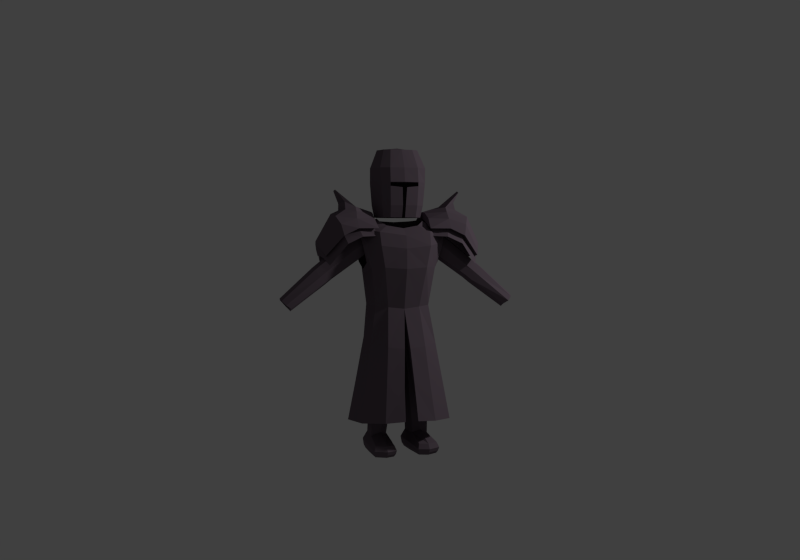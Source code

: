 # Source: player.blend  (saved by Blender 2.67.0; exported with 4.5.12 LTS)
import bpy
from mathutils import Matrix  # noqa: F401  (used for matrix-valued properties, if any)

bpy.ops.wm.read_factory_settings(use_empty=True)
scene = bpy.context.scene
scene.name = 'Scene'

# ---- collections
col_collection_1 = bpy.data.collections.new('Collection 1'); scene.collection.children.link(col_collection_1)

# ---- materials (node trees are filled in below, after node groups)
mat_knightmat = bpy.data.materials.new('KnightMat')
mat_knightmat.alpha_threshold = 0.0
mat_knightmat.use_transparent_shadow = False
mat_knightmat.diffuse_color = (0.1451, 0.1108, 0.1378, 1.0)
mat_knightmat.roughness = 0.5
mat_knightmat.specular_intensity = 1.0
mat_knightmat.line_color = (0.0, 0.0, 0.0, 1.0)

# ---- material node trees

# ---- world
world_world = bpy.data.worlds.new('World'); scene.world = world_world
world_world.color = (0.05088, 0.05088, 0.05088)
world_world.use_sun_shadow = False
world_world.sun_shadow_jitter_overblur = 0.0
world_world.cycles.sampling_method = 'MANUAL'
world_world.cycles.sample_map_resolution = 256

# ---- cameras
cam_camera = bpy.data.cameras.new('Camera')
cam_camera.clip_end = 100.0
cam_camera.lens = 35.0
cam_camera.sensor_width = 32.0
cam_camera.sensor_height = 18.0
cam_camera.ortho_scale = 7.314
cam_camera.dof.focus_distance = 0.0
cam_camera.dof.aperture_fstop = 128.0

# ---- lights
light_lamp = bpy.data.lights.new('Lamp', 'POINT')
light_lamp.transmission_factor = 0.0
light_lamp.cutoff_distance = 30.0
light_lamp.energy = 100.0
light_lamp.shadow_buffer_clip_start = 1.001
light_lamp.shadow_soft_size = 0.1
light_lamp.shadow_maximum_resolution = 0.006
light_lamp.use_absolute_resolution = True
light_lamp.cycles.use_multiple_importance_sampling = False

# ---- meshes
me_knightmesh = bpy.data.meshes.new('KnightMesh')
me_knightmesh.from_pydata([(-0.5191, -0.1104, 0.5942), (-0.5205, -0.02302, 0.5928), (-0.45, -0.1121, 0.526), (-0.4512, -0.01985, 0.5281), (-0.4359, -0.01971, 0.5404), (-0.4347, -0.112, 0.5383), (-0.5052, -0.02288, 0.6051), (-0.5039, -0.1103, 0.6065), (-0.1991, 0.007055, 0.7033), (-0.1993, -0.1125, 0.7008), (-0.2414, 0.01015, 0.807), (-0.2398, -0.1178, 0.8097), (-0.6712, -0.04936, 0.3755), (-0.6582, -0.1154, 0.3732), (-0.7134, -0.04593, 0.4203), (-0.7124, -0.113, 0.42), (-0.4863, -0.1101, 0.6206), (-0.4877, -0.02272, 0.6192), (-0.4172, -0.1118, 0.5523), (-0.4184, -0.01955, 0.5545), (-0.2692, -0.2292, -0.293), (-0.2665, 0.07496, -0.2999), (0.0, 0.1826, -0.3171), (-0.03796, -0.3413, -0.2754), (-0.1636, -0.1399, 0.3807), (-0.1739, 0.03859, 0.3842), (0.0, 0.07912, 0.3641), (0.0, -0.1888, 0.3641), (-0.2276, -0.1404, 0.8292), (-0.2276, 0.07141, 0.8292), (0.0, 0.12, 0.7891), (0.0, -0.2258, 0.7951), (-0.1332, -0.1138, 0.8801), (-0.1332, 0.01027, 0.8865), (0.0, 0.04185, 0.876), (0.0, -0.1693, 0.8376), (-0.1945, -0.1711, 0.605), (-0.1945, 0.06943, 0.605), (0.0, 0.1164, 0.583), (0.0, -0.2434, 0.6002), (-0.2184, 0.04332, 0.6366), (-0.2184, -0.1466, 0.6366), (-0.259, 0.04144, 0.8055), (-0.259, -0.1468, 0.8055), (-0.1978, 0.02227, 0.1463), (-0.2005, -0.1659, 0.1543), (0.0, 0.1093, 0.1271), (-0.01725, -0.2533, 0.1351), (-0.2342, -0.197, -0.06527), (-0.03106, -0.2965, -0.08352), (0.0, 0.1453, -0.1012), (-0.2315, 0.04813, -0.08292), (-0.09186, 0.06635, 0.371), (-0.1511, 0.1607, -0.3082), (-0.09527, -0.1755, 0.3745), (-0.1511, -0.3171, -0.2841), (-0.1183, 0.108, 0.7958), (-0.1534, -0.2051, 0.8164), (-0.0957, 0.03152, 0.8814), (-0.0957, -0.1457, 0.8541), (-0.1094, 0.1016, 0.5889), (-0.1274, -0.227, 0.6089), (-0.1132, 0.09388, 0.137), (-0.1132, -0.2368, 0.1451), (-0.1318, 0.1267, -0.09174), (-0.1318, -0.2762, -0.07409), (-0.1806, -0.0672, 0.3842), (-0.3168, -0.07693, -0.2964), (-0.249, 0.0472, -0.3008), (-0.2081, -0.05435, 0.5714), (-0.2176, -0.05541, 0.5957), (-0.227, -0.07004, 0.1503), (-0.2711, -0.07342, -0.0741), (-0.2512, -0.2018, -0.2952), (-0.03519, -0.2643, -0.08342), (-0.01861, -0.2084, 0.1351), (0.0, -0.1438, 0.3641), (-0.05065, -0.2949, -0.275), (-0.259, -0.05759, 0.8237), (-0.2609, -0.07734, -0.1297), (-0.2311, -0.1725, -0.121), (-0.2294, 0.01763, -0.1253), (-0.2903, -0.07713, -0.2961), (-0.1546, -0.2737, -0.2848), (-0.1546, 0.1174, -0.3077), (-0.1332, -0.05497, 0.8958), (0.0, 0.1353, -0.315), (0.0, 0.08494, -0.1361), (-0.2276, -0.05036, 0.8473), (-0.1573, 0.07126, -0.1305), (-0.1573, -0.2275, -0.1262), (-0.4514, 0.0009141, 0.5874), (-0.4499, -0.1263, 0.587), (-0.2237, -0.137, 0.7568), (-0.2251, 0.03517, 0.7555), (-0.4697, -0.1264, 0.5711), (-0.4711, 0.0007331, 0.5715), (-0.4869, -0.1266, 0.5572), (-0.4884, 0.0005752, 0.5576), (-0.6886, -0.1317, 0.3947), (-0.6897, -0.03219, 0.395), (0.0, -0.1325, 1.301), (0.0, 0.07076, 1.301), (-0.09929, 0.0416, 1.301), (-0.168, -0.03492, 1.192), (-0.1133, -0.1366, 0.9012), (-0.126, -0.03395, 1.301), (-0.2429, -0.05227, 0.8308), (-0.2058, -0.05927, 0.6816), (-0.4897, -0.06112, 0.6357), (-0.4116, -0.06422, 0.5387), (-0.6795, -0.05845, 0.3809), (-0.6586, -0.08314, 0.3569), (-0.7197, -0.08071, 0.4328), (-0.009436, -0.1702, 0.9012), (0.0, 0.07967, 0.9012), (-0.108, 0.04133, 0.9012), (-0.1382, -0.1539, 1.192), (-0.4486, -0.06456, 0.5089), (-0.5266, -0.06146, 0.6059), (-0.4314, -0.0644, 0.5228), (-0.5094, -0.0613, 0.6198), (-0.1033, -0.1069, 1.301), (0.0, 0.1027, 1.192), (0.0, -0.1875, 1.192), (-0.1329, 0.06439, 1.192), (-0.1575, -0.002117, 0.3074), (0.0, -0.03395, 1.316), (-0.1431, -0.03492, 0.9012), (-0.1502, -0.2305, 0.7359), (-0.2437, -0.1634, 0.7314), (0.0, -0.2434, 0.7192), (-0.2217, -0.1779, 0.7516), (-0.2198, 0.07556, 0.7267), (0.0, 0.1258, 0.6745), (-0.2341, 0.05949, 0.7161), (-0.114, 0.11, 0.6958), (-0.3673, -0.2207, 0.7957), (-0.1632, -0.1952, 0.7925), (-0.1512, -0.01379, 0.9026), (-0.4963, -0.05147, 0.7294), (-0.2781, 0.1178, 0.8444), (-0.1578, -0.2034, 0.8374), (-0.1542, 0.09518, 0.8737), (-0.3625, 0.1275, 0.7963), (-0.4686, 0.07104, 0.7055), (-0.4718, -0.1552, 0.7105), (-0.5025, -0.0503, 0.762), (-0.2787, -0.2158, 0.8367), (-0.1669, 0.07966, 0.9026), (-0.1672, -0.1288, 0.8981), (-0.2823, 0.09729, 0.896), (-0.2822, -0.1727, 0.8954), (-0.1632, -0.02442, 0.937), (-0.4127, -0.05309, 0.9208), (-0.3821, -0.1991, 0.8617), (-0.3647, 0.1057, 0.8671), (-0.3942, 0.04986, 0.9016), (-0.2783, 0.05106, 0.9345), (-0.1637, 0.02854, 0.9329), (-0.4892, 0.01966, 0.7398), (-0.1639, -0.07367, 0.9294), (-0.4049, -0.1516, 0.9078), (-0.2779, -0.1451, 0.9363), (-0.4656, -0.1718, 0.6779), (-0.4625, 0.08761, 0.673), (-0.4966, -0.1028, 0.7521), (-0.2572, 0.159, 0.8038), (-0.4768, -0.05265, 0.6747), (-0.1518, 0.04413, 0.8969), (-0.1594, -0.04927, 0.8299), (-0.483, 0.02872, 0.7073), (-0.1521, -0.07215, 0.8927), (-0.3909, -0.05606, 0.7953), (-0.347, -0.2325, 0.748), (-0.4904, -0.1117, 0.7195), (-0.3616, -0.1843, 0.7981), (-0.174, -0.04749, 0.8799), (-0.4914, -0.04998, 0.7247), (-0.2732, 0.09147, 0.8396), (-0.1778, -0.1679, 0.8426), (-0.1628, 0.05819, 0.8849), (-0.3575, 0.0996, 0.7916), (-0.273, -0.1825, 0.839), (-0.4606, -0.1505, 0.6732), (-0.4575, 0.06629, 0.6682), (-0.1747, -0.005735, 0.8742), (-0.478, 0.01705, 0.7025), (-0.175, -0.0851, 0.8701), (-0.4855, -0.1003, 0.7148), (-0.1611, 0.1299, 0.8153), (-0.343, 0.1477, 0.7417), (-0.2584, -0.2214, 0.7889), (-0.446, -0.1874, 0.6231), (-0.4429, 0.103, 0.6183), (-0.3735, 0.06147, 0.7663), (-0.2556, 0.06298, 0.8184), (-0.1586, 0.02882, 0.8384), (-0.2543, -0.04142, 0.8296), (-0.4635, 0.03712, 0.6526), (-0.1604, -0.09965, 0.82), (-0.3832, -0.1443, 0.7823), (-0.2555, -0.1186, 0.818), (-0.4709, -0.1201, 0.6647), (-0.3497, 0.02068, 0.9833), (-0.3476, -0.0444, 0.95), (-0.3478, 0.03479, 0.9384), (-0.2787, 0.03644, 0.9624), (-0.3471, -0.04494, 0.9917), (-0.2776, -0.04177, 0.9721), (-0.3845, -0.0009817, 1.058), (-0.3388, -0.1226, 0.9477), (-0.2783, -0.121, 0.9642), (-0.3821, -0.03835, 1.065), (-0.3369, -0.09639, 0.9921), (-0.3787, -0.07174, 1.055), (-0.07702, -0.2318, -0.4997), (-0.1872, -0.2227, -0.4987), (-0.05694, 0.01145, -0.4999), (-0.1849, 0.02201, -0.4987), (-0.06163, -0.08677, -0.4998), (-0.188, -0.07634, -0.4987), (-0.1004, 0.05827, -0.4814), (-0.1132, -0.07392, -0.4994), (-0.1038, 0.04004, -0.4994), (-0.1279, -0.2523, -0.4992), (-0.04222, 0.03439, -0.4446), (-0.05297, -0.08448, -0.4818), (-0.1953, -0.07274, -0.4806), (-0.0662, 0.01969, -0.3955), (-0.1953, 0.04703, -0.4432), (-0.1273, -0.2813, -0.4598), (-0.1992, -0.07069, -0.4536), (-0.04782, -0.08318, -0.4445), (-0.09829, 0.06862, -0.4441), (-0.1276, -0.2708, -0.4812), (-0.1917, 0.03797, -0.4806), (-0.0477, 0.02609, -0.4819), (-0.1943, -0.2375, -0.4806), (-0.0703, -0.2477, -0.4817), (-0.1983, -0.2459, -0.4592), (-0.06639, -0.2568, -0.4603), (-0.1714, 0.02838, -0.3946), (-0.1277, -0.2589, -0.4319), (-0.124, -0.1062, -0.3791), (-0.1755, -0.08073, -0.4042), (-0.08371, -0.07875, -0.3998), (-0.1021, 0.0477, -0.3952), (-0.1878, -0.2289, -0.4314), (-0.07614, -0.2381, -0.4324), (-0.04237, -0.02863, -0.02114), (-0.1722, -0.02863, -0.01403), (-0.09198, -0.1438, -0.01842), (-0.1672, -0.1282, -0.0143), (-0.03892, -0.1282, -0.02133), (-0.09198, -0.003675, -0.01842), (-0.1253, 0.07373, 1.1), (0.0, -0.002117, 0.2997), (-0.1328, -0.1609, 1.083), (-0.01376, -0.1985, 1.077), (0.0, 0.1166, 1.1), (-0.1676, -0.0374, 1.083), (-0.06902, 0.06889, 0.9012), (-0.08146, 0.09384, 1.192), (-0.08412, -0.1812, 1.192), (-0.1691, -0.03705, 1.107), (-0.07571, 0.1064, 1.1), (-0.01886, -0.173, 1.074), (-0.07098, 0.0248, 0.3026), (0.0, -0.1095, 0.2995), (-0.1521, -0.1095, 0.3071), (-0.07098, -0.1263, 0.3026), (-0.6697, -0.05087, 0.4384), (-0.6299, -0.101, 0.4044), (-0.6302, -0.07769, 0.3927), (-0.7058, -0.1044, 0.413), (0.0, 0.1175, 1.122), (0.0, -0.1997, 1.108), (-0.1343, -0.1619, 1.107), (-0.1268, 0.07446, 1.122), (0.0, -0.1742, 1.105), (-0.09019, -0.1653, 1.081), (-0.08509, -0.1909, 1.084), (-0.0765, 0.1073, 1.122), (-0.08491, -0.1921, 1.107), (-0.07688, -0.1625, 0.9012), (-0.07801, -0.03327, 1.308), (-0.06668, -0.126, 1.301), (-0.06466, 0.06422, 1.301), (-0.6887, -0.1178, 0.3947), (-0.6895, -0.04607, 0.3949), (-0.6671, -0.0828, 0.3675), (-0.09001, -0.1666, 1.105), (-0.01404, -0.1639, 0.9691), (-0.6668, -0.1061, 0.3792), (-0.7066, -0.05598, 0.4132), (-0.7111, -0.08105, 0.4222), (-0.07198, 0.09212, 0.9798), (0.0, 0.103, 0.9798), (-0.008931, -0.1894, 0.972), (-0.1245, -0.1525, 0.9709), (-0.1178, 0.06093, 0.9798), (-0.08091, -0.1815, 0.9715), (-0.1579, -0.03596, 0.9709), (-0.01454, -0.1447, 0.8983), (-0.6306, -0.05334, 0.4061), (-0.6689, -0.09925, 0.4382), (-0.6518, -0.1127, 0.4199), (-0.6742, -0.07594, 0.4474), (-0.6526, -0.04096, 0.4201)], [], [(94, 8, 19, 91), (109, 17, 6, 121), (108, 9, 18, 110), (93, 11, 16, 92), (107, 10, 17, 109), (96, 4, 3, 98), (91, 19, 4, 96), (92, 16, 7, 95), (110, 18, 5, 120), (97, 0, 15, 99), (120, 5, 2, 118), (121, 6, 1, 119), (95, 7, 0, 97), (13, 99, 289, 294), (98, 3, 12, 100), (118, 2, 13, 112), (119, 1, 14, 113), (72, 51, 21, 67), (64, 50, 22, 53), (65, 48, 20, 55), (55, 20, 73, 83), (132, 28, 43, 130), (57, 31, 35, 59), (136, 133, 29, 56), (129, 131, 31, 57), (88, 28, 32, 85), (56, 29, 33, 58), (66, 24, 36, 69), (52, 25, 37, 60), (54, 27, 39, 61), (133, 37, 40, 135), (88, 29, 42, 78), (69, 36, 41, 70), (66, 25, 44, 71), (52, 26, 46, 62), (54, 24, 45, 63), (71, 44, 51, 72), (63, 45, 48, 65), (62, 46, 50, 64), (51, 64, 53, 21), (49, 65, 55, 23), (28, 88, 78, 43), (28, 57, 59, 32), (134, 136, 56, 30), (132, 129, 57, 28), (30, 56, 58, 34), (26, 52, 60, 38), (24, 54, 61, 36), (25, 52, 62, 44), (27, 54, 63, 47), (47, 63, 65, 49), (44, 62, 64, 51), (48, 72, 67, 20), (21, 53, 84, 68), (25, 66, 69, 37), (37, 69, 70, 40), (24, 66, 71, 45), (45, 71, 72, 48), (67, 21, 68, 82), (68, 84, 89, 81), (77, 83, 90, 74), (49, 23, 77, 74), (84, 86, 87, 89), (83, 73, 80, 90), (47, 49, 74, 75), (27, 47, 75, 76), (53, 22, 86, 84), (82, 68, 81, 79), (29, 88, 85, 33), (20, 67, 82, 73), (73, 82, 79, 80), (23, 55, 83, 77), (10, 94, 91, 17), (9, 93, 92, 18), (6, 96, 98, 1), (17, 91, 96, 6), (18, 92, 95, 5), (2, 97, 99, 13), (5, 95, 97, 2), (12, 112, 291, 111), (1, 98, 100, 14), (117, 104, 265, 278), (4, 120, 118, 3), (0, 119, 113, 15), (297, 298, 115, 262), (16, 109, 121, 7), (36, 61, 129, 132), (11, 107, 109, 16), (7, 121, 119, 0), (113, 14, 295, 296), (15, 113, 296, 275), (291, 294, 273, 274), (8, 108, 110, 19), (19, 110, 120, 4), (122, 106, 104, 117), (61, 39, 131, 129), (3, 118, 112, 12), (300, 303, 128, 105), (287, 286, 106, 122), (288, 102, 123, 263), (263, 123, 276, 283), (252, 254, 269, 271), (287, 122, 117, 264), (303, 301, 116, 128), (99, 15, 275, 289), (286, 288, 103, 106), (36, 132, 130, 41), (302, 300, 105, 285), (251, 253, 270, 126), (106, 103, 125, 104), (60, 37, 133, 136), (29, 133, 135, 42), (38, 60, 136, 134), (209, 153, 161, 212), (151, 149, 159, 158), (157, 158, 207, 206), (163, 161, 150, 152), (158, 157, 156, 151), (162, 154, 205, 211), (152, 155, 162, 163), (154, 147, 160, 157), (162, 166, 147, 154), (207, 209, 213, 210), (157, 160, 145, 156), (155, 146, 166, 162), (143, 141, 179, 181), (141, 144, 182, 179), (142, 172, 188, 180), (171, 140, 178, 187), (165, 171, 187, 185), (139, 169, 186, 177), (164, 137, 176, 184), (144, 165, 185, 182), (148, 142, 180, 183), (172, 139, 177, 188), (140, 175, 189, 178), (169, 143, 181, 186), (166, 146, 164, 175), (155, 152, 148, 137), (159, 149, 143, 169), (147, 166, 175, 140), (156, 145, 165, 144), (161, 153, 139, 172), (145, 160, 171, 165), (152, 150, 142, 148), (146, 155, 137, 164), (153, 159, 169, 139), (150, 161, 172, 142), (151, 156, 144, 141), (160, 147, 140, 171), (149, 151, 141, 143), (178, 189, 203, 168), (177, 186, 197, 170), (184, 176, 174, 193), (183, 180, 138, 192), (188, 177, 170, 200), (189, 184, 193, 203), (185, 187, 199, 194), (186, 181, 190, 197), (176, 183, 192, 174), (187, 178, 168, 199), (181, 179, 167, 190), (182, 185, 194, 191), (175, 164, 184, 189), (137, 148, 183, 176), (198, 196, 195, 173), (167, 196, 197, 190), (196, 198, 170, 197), (202, 192, 138, 200), (196, 167, 191, 195), (202, 198, 173, 201), (192, 202, 201, 174), (173, 195, 199, 168), (201, 173, 168, 203), (198, 202, 200, 170), (195, 191, 194, 199), (174, 201, 203, 193), (180, 188, 200, 138), (179, 182, 191, 167), (206, 207, 210, 204), (209, 212, 215, 213), (205, 206, 204, 208), (212, 211, 214, 215), (215, 214, 208, 213), (213, 208, 204, 210), (154, 157, 206, 205), (163, 162, 211, 212), (161, 163, 212), (158, 159, 207), (207, 159, 153, 209), (211, 205, 208, 214), (223, 224, 218, 220), (225, 223, 220, 216), (221, 219, 224, 223), (217, 221, 223, 225), (239, 227, 233, 241), (222, 236, 230, 234), (237, 222, 234, 226), (238, 235, 231, 240), (225, 216, 239, 235), (220, 218, 237, 227), (219, 221, 228, 236), (218, 224, 222, 237), (224, 219, 236, 222), (216, 220, 227, 239), (217, 225, 235, 238), (221, 217, 238, 228), (226, 234, 247, 229), (240, 231, 243, 248), (241, 233, 246, 249), (233, 226, 229, 246), (235, 239, 241, 231), (236, 228, 232, 230), (228, 238, 240, 232), (227, 237, 226, 233), (243, 249, 246, 244), (248, 243, 244, 245), (246, 229, 250, 254), (242, 245, 253, 251), (234, 230, 242, 247), (230, 232, 245, 242), (231, 241, 249, 243), (232, 240, 248, 245), (254, 250, 257, 269), (250, 255, 268, 257), (244, 246, 254, 252), (245, 244, 252, 253), (229, 247, 255, 250), (247, 242, 251, 255), (283, 276, 260, 266), (278, 265, 261, 258), (255, 251, 126, 268), (265, 279, 256, 261), (284, 278, 258, 282), (253, 252, 271, 270), (277, 284, 292, 280), (125, 263, 283, 279), (103, 288, 263, 125), (104, 125, 279, 265), (299, 302, 285, 114), (279, 283, 266, 256), (264, 117, 278, 284), (101, 287, 264, 124), (100, 12, 111, 290), (101, 127, 286, 287), (301, 297, 262, 116), (127, 102, 288, 286), (14, 100, 290, 295), (124, 264, 284, 277), (259, 299, 293, 267), (296, 295, 272, 308), (284, 282, 281, 292), (295, 290, 309, 272), (111, 291, 274, 305), (258, 261, 303, 300), (282, 259, 267, 281), (256, 266, 297, 301), (259, 282, 302, 299), (282, 258, 300, 302), (266, 260, 298, 297), (112, 13, 294, 291), (261, 256, 301, 303), (275, 296, 308, 306), (289, 275, 306, 307), (294, 289, 307, 273), (299, 114, 304, 293), (290, 111, 305, 309)])
me_knightmesh.materials.append(mat_knightmat)
me_knightmesh.use_remesh_preserve_volume = False
me_knightmesh.use_remesh_preserve_attributes = False
me_knightmesh.use_mirror_vertex_groups = False
me_knightmesh.update()
arm_armature_001 = bpy.data.armatures.new('Armature.001')  # bones are not reproduced
arm_armature = bpy.data.armatures.new('Armature')  # bones are not reproduced

# ---- objects
ob_armature_001 = bpy.data.objects.new('Armature.001', arm_armature_001)
ob_armature = bpy.data.objects.new('Armature', arm_armature)
ob_knight = bpy.data.objects.new('Knight', me_knightmesh)
ob_lamp = bpy.data.objects.new('Lamp', light_lamp)
ob_camera = bpy.data.objects.new('Camera', cam_camera)

# ---- transforms, parenting, visibility, modifiers, constraints
ob_armature_001.location = (0.0, -1.271e-05, 0.8526)
ob_armature_001.scale = (0.2718, 0.2718, 0.2718)
ob_armature_001.show_in_front = True
ob_armature_001.lineart.crease_threshold = 0.0
ob_armature.location = (0.0, 0.0, 0.0)
ob_armature.lineart.crease_threshold = 0.0
ob_knight.location = (0.0, 0.0, 0.5)
ob_knight.lineart.crease_threshold = 0.0
_vg = ob_knight.vertex_groups.new(name='Arm')
_vg = ob_knight.vertex_groups.new(name='Torso')
_vg = ob_knight.vertex_groups.new(name='Helmet')
_vg = ob_knight.vertex_groups.new(name='Shoulder')
_vg = ob_knight.vertex_groups.new(name='Foot')
_m = ob_knight.modifiers.new('Mirror', 'MIRROR')
_m.use_clip = True
ob_lamp.location = (2.42, -1.268, 2.596)
ob_lamp.rotation_euler = (0.6503, 0.05522, 1.866)
ob_lamp.lock_rotations_4d = False
ob_lamp.empty_display_type = 'ARROWS'
ob_lamp.color = (0.0, 0.0, 0.0, 0.0)
ob_lamp.lineart.crease_threshold = 0.0
ob_camera.location = (-1.5, -5.1, 1.3)
ob_camera.rotation_euler = (1.519, 8.627e-06, -0.2913)
ob_camera.scale = (1.0, 1.0, 1.0)
ob_camera.lock_rotations_4d = False
ob_camera.empty_display_type = 'ARROWS'
ob_camera.color = (0.0, 0.0, 0.0, 0.0)
ob_camera.hide_viewport = True
ob_camera.display_type = 'WIRE'
ob_camera.lineart.crease_threshold = 0.0

# ---- collection membership
col_collection_1.objects.link(ob_armature_001)
col_collection_1.objects.link(ob_armature)
col_collection_1.objects.link(ob_knight)
col_collection_1.objects.link(ob_lamp)
col_collection_1.objects.link(ob_camera)

# ---- scene / render settings (as saved in the file)
scene.camera = ob_camera
scene.frame_start = 1; scene.frame_end = 250; scene.frame_set(1)
scene.render.engine = 'BLENDER_EEVEE_NEXT'
scene.render.image_settings.color_mode = 'RGB'
scene.render.image_settings.compression = 90
scene.render.resolution_x = 1000
scene.render.resolution_y = 700
scene.render.dither_intensity = 0.0
scene.cycles.use_denoising = False
scene.cycles.samples = 10
scene.cycles.sampling_pattern = 'TABULATED_SOBOL'
scene.cycles.light_sampling_threshold = 0.0
scene.cycles.use_adaptive_sampling = False
scene.cycles.use_light_tree = False
scene.cycles.blur_glossy = 0.0
scene.cycles.volume_bounces = 1
scene.cycles.pixel_filter_type = 'GAUSSIAN'
scene.cycles.sample_clamp_indirect = 0.0
scene.view_settings.view_transform = 'Standard'
bpy.context.view_layer.update()
